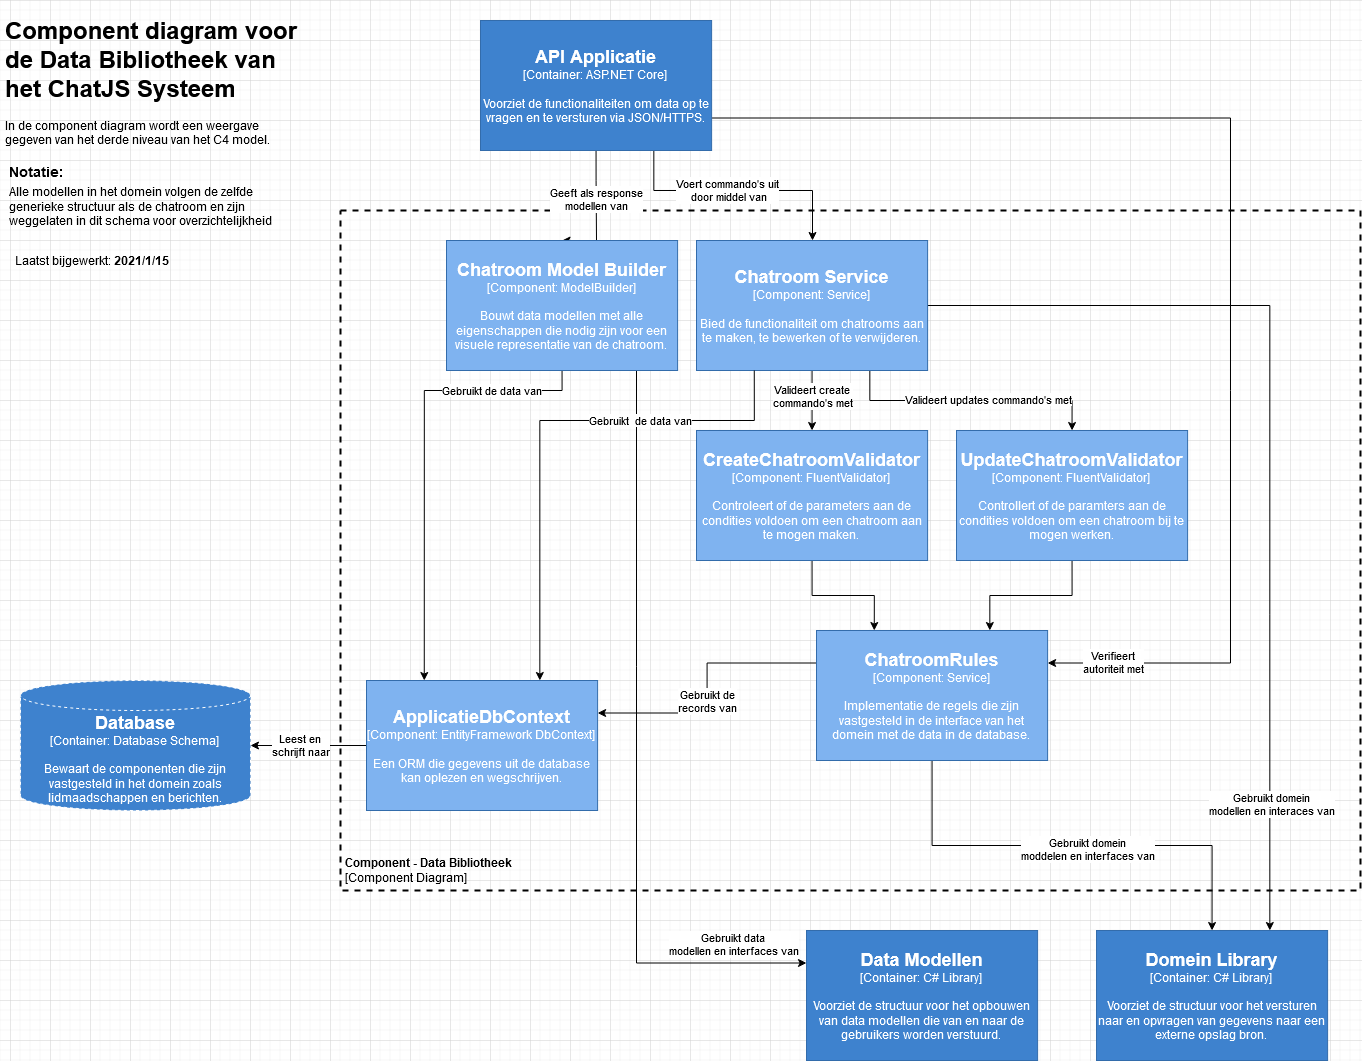

The diagram above was exported from draw.io. Its source (the exported page's mxGraphModel, read from the mxfile embedded in the PNG):
<mxGraphModel dx="1185" dy="659" grid="1" gridSize="10" guides="1" tooltips="1" connect="1" arrows="1" fold="1" page="1" pageScale="1" pageWidth="850" pageHeight="1100" math="0" shadow="0">
  <root>
    <mxCell id="0" />
    <mxCell id="1" parent="0" />
    <mxCell id="EhdLtzVt68s3wf-siVcV-1" value="&lt;div&gt;&lt;font style=&quot;font-size: 12px&quot;&gt;&lt;b&gt;Component - Data Bibliotheek&lt;br&gt;&lt;/b&gt;&lt;/font&gt;&lt;/div&gt;&lt;font style=&quot;font-size: 12px&quot;&gt;[Component Diagram]&lt;/font&gt;" style="text;html=1;fillColor=none;spacing=5;spacingTop=-20;whiteSpace=wrap;overflow=hidden;rounded=0;dashed=1;verticalAlign=bottom;strokeColor=#000000;strokeWidth=2;" vertex="1" parent="1">
      <mxGeometry x="370" y="210" width="1020" height="680" as="geometry" />
    </mxCell>
    <mxCell id="EhdLtzVt68s3wf-siVcV-2" value="&lt;h1&gt;Component diagram voor de Data Bibliotheek van het ChatJS Systeem&lt;br&gt;&lt;/h1&gt;&lt;p&gt;In de component diagram wordt een weergave gegeven van het derde niveau van het C4 model.&lt;/p&gt;" style="text;html=1;strokeColor=none;fillColor=none;spacing=5;spacingTop=-20;whiteSpace=wrap;overflow=hidden;rounded=0;" vertex="1" parent="1">
      <mxGeometry x="30" y="10" width="310" height="140" as="geometry" />
    </mxCell>
    <mxCell id="EhdLtzVt68s3wf-siVcV-3" value="Laatst bijgewerkt: &lt;b&gt;2021/1/15&lt;/b&gt;" style="text;html=1;strokeColor=none;fillColor=none;align=center;verticalAlign=middle;whiteSpace=wrap;rounded=0;" vertex="1" parent="1">
      <mxGeometry x="37.110000000000014" y="250" width="170" height="20" as="geometry" />
    </mxCell>
    <mxCell id="EhdLtzVt68s3wf-siVcV-62" style="edgeStyle=orthogonalEdgeStyle;rounded=0;orthogonalLoop=1;jettySize=auto;html=1;exitX=0.75;exitY=1;exitDx=0;exitDy=0;entryX=0.5;entryY=0;entryDx=0;entryDy=0;" edge="1" parent="1" source="EhdLtzVt68s3wf-siVcV-35" target="EhdLtzVt68s3wf-siVcV-40">
      <mxGeometry relative="1" as="geometry">
        <Array as="points">
          <mxPoint x="683" y="190" />
          <mxPoint x="842" y="190" />
          <mxPoint x="842" y="240" />
        </Array>
      </mxGeometry>
    </mxCell>
    <mxCell id="EhdLtzVt68s3wf-siVcV-63" value="&lt;div&gt;Voert commando's uit &lt;br&gt;&lt;/div&gt;&amp;nbsp;door middel van" style="edgeLabel;html=1;align=center;verticalAlign=middle;resizable=0;points=[];" vertex="1" connectable="0" parent="EhdLtzVt68s3wf-siVcV-62">
      <mxGeometry x="-0.1729" y="-1" relative="1" as="geometry">
        <mxPoint x="10.17" y="-1" as="offset" />
      </mxGeometry>
    </mxCell>
    <mxCell id="EhdLtzVt68s3wf-siVcV-70" style="edgeStyle=orthogonalEdgeStyle;rounded=0;orthogonalLoop=1;jettySize=auto;html=1;exitX=0.5;exitY=1;exitDx=0;exitDy=0;entryX=0.5;entryY=0;entryDx=0;entryDy=0;" edge="1" parent="1" source="EhdLtzVt68s3wf-siVcV-35" target="EhdLtzVt68s3wf-siVcV-60">
      <mxGeometry relative="1" as="geometry">
        <Array as="points">
          <mxPoint x="626" y="180" />
          <mxPoint x="626" y="180" />
        </Array>
      </mxGeometry>
    </mxCell>
    <mxCell id="EhdLtzVt68s3wf-siVcV-71" value="&lt;div&gt;Geeft als response &lt;br&gt;&lt;/div&gt;&lt;div&gt;modellen van&lt;/div&gt;" style="edgeLabel;html=1;align=center;verticalAlign=middle;resizable=0;points=[];" vertex="1" connectable="0" parent="EhdLtzVt68s3wf-siVcV-70">
      <mxGeometry x="-0.2222" relative="1" as="geometry">
        <mxPoint as="offset" />
      </mxGeometry>
    </mxCell>
    <mxCell id="EhdLtzVt68s3wf-siVcV-133" style="edgeStyle=orthogonalEdgeStyle;rounded=0;orthogonalLoop=1;jettySize=auto;html=1;exitX=1;exitY=0.75;exitDx=0;exitDy=0;entryX=1;entryY=0.25;entryDx=0;entryDy=0;" edge="1" parent="1" source="EhdLtzVt68s3wf-siVcV-35" target="EhdLtzVt68s3wf-siVcV-43">
      <mxGeometry relative="1" as="geometry">
        <Array as="points">
          <mxPoint x="1260" y="117" />
          <mxPoint x="1260" y="663" />
        </Array>
      </mxGeometry>
    </mxCell>
    <mxCell id="EhdLtzVt68s3wf-siVcV-134" value="&lt;div&gt;Verifieert&lt;br&gt;&lt;/div&gt;&lt;div&gt;autoriteit met&lt;br&gt;&lt;/div&gt;" style="edgeLabel;html=1;align=center;verticalAlign=middle;resizable=0;points=[];" vertex="1" connectable="0" parent="EhdLtzVt68s3wf-siVcV-133">
      <mxGeometry x="0.8948" y="-1" relative="1" as="geometry">
        <mxPoint as="offset" />
      </mxGeometry>
    </mxCell>
    <mxCell id="EhdLtzVt68s3wf-siVcV-35" value="&lt;div&gt;&lt;font size=&quot;1&quot;&gt;&lt;b&gt;&lt;font style=&quot;font-size: 18px&quot; color=&quot;#FFFFFF&quot;&gt;API Applicatie&lt;br&gt;&lt;/font&gt;&lt;/b&gt;&lt;/font&gt;&lt;/div&gt;&lt;div&gt;&lt;font color=&quot;#FFFFFF&quot;&gt;[Container: ASP.NET Core]&lt;br&gt;&lt;/font&gt;&lt;/div&gt;&lt;div&gt;&lt;font color=&quot;#FFFFFF&quot;&gt;&lt;br&gt;&lt;/font&gt;&lt;/div&gt;&lt;div&gt;&lt;font color=&quot;#FFFFFF&quot;&gt;Voorziet de functionaliteiten om data op te vragen en te versturen via JSON/HTTPS.&lt;br&gt;&lt;/font&gt;&lt;/div&gt;" style="rounded=0;whiteSpace=wrap;html=1;fillColor=#3E82CE;strokeColor=#336CAB;" vertex="1" parent="1">
      <mxGeometry x="510" y="20" width="231.11" height="130" as="geometry" />
    </mxCell>
    <mxCell id="EhdLtzVt68s3wf-siVcV-48" style="edgeStyle=orthogonalEdgeStyle;rounded=0;orthogonalLoop=1;jettySize=auto;html=1;exitX=0.5;exitY=1;exitDx=0;exitDy=0;entryX=0.5;entryY=0;entryDx=0;entryDy=0;" edge="1" parent="1" source="EhdLtzVt68s3wf-siVcV-40" target="EhdLtzVt68s3wf-siVcV-41">
      <mxGeometry relative="1" as="geometry" />
    </mxCell>
    <mxCell id="EhdLtzVt68s3wf-siVcV-172" value="&lt;div&gt;Valideert create &lt;br&gt;&lt;/div&gt;&lt;div&gt;commando's met&lt;/div&gt;" style="edgeLabel;html=1;align=center;verticalAlign=middle;resizable=0;points=[];" vertex="1" connectable="0" parent="EhdLtzVt68s3wf-siVcV-48">
      <mxGeometry x="-0.1333" relative="1" as="geometry">
        <mxPoint as="offset" />
      </mxGeometry>
    </mxCell>
    <mxCell id="EhdLtzVt68s3wf-siVcV-49" style="edgeStyle=orthogonalEdgeStyle;rounded=0;orthogonalLoop=1;jettySize=auto;html=1;exitX=0.75;exitY=1;exitDx=0;exitDy=0;entryX=0.5;entryY=0;entryDx=0;entryDy=0;" edge="1" parent="1" source="EhdLtzVt68s3wf-siVcV-40" target="EhdLtzVt68s3wf-siVcV-42">
      <mxGeometry relative="1" as="geometry" />
    </mxCell>
    <mxCell id="EhdLtzVt68s3wf-siVcV-173" value="Valideert updates commando's met" style="edgeLabel;html=1;align=center;verticalAlign=middle;resizable=0;points=[];" vertex="1" connectable="0" parent="EhdLtzVt68s3wf-siVcV-49">
      <mxGeometry x="0.13" y="1" relative="1" as="geometry">
        <mxPoint as="offset" />
      </mxGeometry>
    </mxCell>
    <mxCell id="EhdLtzVt68s3wf-siVcV-57" style="edgeStyle=orthogonalEdgeStyle;rounded=0;orthogonalLoop=1;jettySize=auto;html=1;exitX=1;exitY=0.5;exitDx=0;exitDy=0;entryX=0.75;entryY=0;entryDx=0;entryDy=0;" edge="1" parent="1" source="EhdLtzVt68s3wf-siVcV-40" target="EhdLtzVt68s3wf-siVcV-45">
      <mxGeometry relative="1" as="geometry" />
    </mxCell>
    <mxCell id="EhdLtzVt68s3wf-siVcV-59" value="&lt;div&gt;Gebruikt domein&lt;/div&gt;&lt;div&gt; modellen en interaces van&lt;/div&gt;" style="edgeLabel;html=1;align=center;verticalAlign=middle;resizable=0;points=[];" vertex="1" connectable="0" parent="EhdLtzVt68s3wf-siVcV-57">
      <mxGeometry x="0.7387" y="1" relative="1" as="geometry">
        <mxPoint as="offset" />
      </mxGeometry>
    </mxCell>
    <mxCell id="EhdLtzVt68s3wf-siVcV-40" value="&lt;div&gt;&lt;font size=&quot;1&quot;&gt;&lt;b&gt;&lt;font style=&quot;font-size: 18px&quot; color=&quot;#FFFFFF&quot;&gt;Chatroom Service&lt;br&gt;&lt;/font&gt;&lt;/b&gt;&lt;/font&gt;&lt;/div&gt;&lt;div&gt;&lt;font color=&quot;#FFFFFF&quot;&gt;[Component: Service]&lt;br&gt;&lt;/font&gt;&lt;/div&gt;&lt;div&gt;&lt;font color=&quot;#FFFFFF&quot;&gt;&lt;br&gt;&lt;/font&gt;&lt;/div&gt;&lt;font color=&quot;#FFFFFF&quot;&gt;Bied de functionaliteit om chatrooms aan te maken, te bewerken of te verwijderen.&lt;br&gt;&lt;/font&gt;" style="rounded=0;whiteSpace=wrap;html=1;strokeColor=#336CAB;fillColor=#7FB3F0;" vertex="1" parent="1">
      <mxGeometry x="726" y="240" width="231.11" height="130" as="geometry" />
    </mxCell>
    <mxCell id="EhdLtzVt68s3wf-siVcV-52" style="edgeStyle=orthogonalEdgeStyle;rounded=0;orthogonalLoop=1;jettySize=auto;html=1;exitX=0.5;exitY=1;exitDx=0;exitDy=0;entryX=0.25;entryY=0;entryDx=0;entryDy=0;" edge="1" parent="1" source="EhdLtzVt68s3wf-siVcV-41" target="EhdLtzVt68s3wf-siVcV-43">
      <mxGeometry relative="1" as="geometry" />
    </mxCell>
    <mxCell id="EhdLtzVt68s3wf-siVcV-41" value="&lt;div&gt;&lt;font size=&quot;1&quot;&gt;&lt;b&gt;&lt;font style=&quot;font-size: 18px&quot; color=&quot;#FFFFFF&quot;&gt;CreateChatroomValidator&lt;br&gt;&lt;/font&gt;&lt;/b&gt;&lt;/font&gt;&lt;/div&gt;&lt;div&gt;&lt;font color=&quot;#FFFFFF&quot;&gt;[Component: &lt;/font&gt;&lt;font color=&quot;#FFFFFF&quot;&gt;&lt;font color=&quot;#FFFFFF&quot;&gt;FluentValidator&lt;/font&gt;]&lt;br&gt;&lt;/font&gt;&lt;/div&gt;&lt;div&gt;&lt;font color=&quot;#FFFFFF&quot;&gt;&lt;br&gt;&lt;/font&gt;&lt;/div&gt;&lt;font color=&quot;#FFFFFF&quot;&gt;Controleert of de parameters aan de condities voldoen om een chatroom aan te mogen maken.&lt;br&gt;&lt;/font&gt;" style="rounded=0;whiteSpace=wrap;html=1;strokeColor=#336CAB;fillColor=#7FB3F0;" vertex="1" parent="1">
      <mxGeometry x="726" y="430" width="231.11" height="130" as="geometry" />
    </mxCell>
    <mxCell id="EhdLtzVt68s3wf-siVcV-51" style="edgeStyle=orthogonalEdgeStyle;rounded=0;orthogonalLoop=1;jettySize=auto;html=1;exitX=0.5;exitY=1;exitDx=0;exitDy=0;entryX=0.75;entryY=0;entryDx=0;entryDy=0;" edge="1" parent="1" source="EhdLtzVt68s3wf-siVcV-42" target="EhdLtzVt68s3wf-siVcV-43">
      <mxGeometry relative="1" as="geometry" />
    </mxCell>
    <mxCell id="EhdLtzVt68s3wf-siVcV-42" value="&lt;div&gt;&lt;font size=&quot;1&quot;&gt;&lt;b&gt;&lt;font style=&quot;font-size: 18px&quot; color=&quot;#FFFFFF&quot;&gt;UpdateChatroomValidator&lt;br&gt;&lt;/font&gt;&lt;/b&gt;&lt;/font&gt;&lt;/div&gt;&lt;div&gt;&lt;font color=&quot;#FFFFFF&quot;&gt;[Component: FluentValidator]&lt;br&gt;&lt;/font&gt;&lt;/div&gt;&lt;div&gt;&lt;font color=&quot;#FFFFFF&quot;&gt;&lt;br&gt;&lt;/font&gt;&lt;/div&gt;&lt;font color=&quot;#FFFFFF&quot;&gt;Controllert of de paramters aan de condities voldoen om een chatroom bij te mogen werken.&lt;br&gt;&lt;/font&gt;" style="rounded=0;whiteSpace=wrap;html=1;strokeColor=#336CAB;fillColor=#7FB3F0;" vertex="1" parent="1">
      <mxGeometry x="986" y="430" width="231.11" height="130" as="geometry" />
    </mxCell>
    <mxCell id="EhdLtzVt68s3wf-siVcV-54" style="edgeStyle=orthogonalEdgeStyle;rounded=0;orthogonalLoop=1;jettySize=auto;html=1;exitX=0.5;exitY=1;exitDx=0;exitDy=0;entryX=0.5;entryY=0;entryDx=0;entryDy=0;" edge="1" parent="1" source="EhdLtzVt68s3wf-siVcV-43" target="EhdLtzVt68s3wf-siVcV-45">
      <mxGeometry relative="1" as="geometry" />
    </mxCell>
    <mxCell id="EhdLtzVt68s3wf-siVcV-58" value="&lt;div&gt;Gebruikt domein&lt;/div&gt;&lt;div&gt;moddelen en interfaces van &lt;br&gt;&lt;/div&gt;" style="edgeLabel;html=1;align=center;verticalAlign=middle;resizable=0;points=[];" vertex="1" connectable="0" parent="EhdLtzVt68s3wf-siVcV-54">
      <mxGeometry x="0.066" y="-4" relative="1" as="geometry">
        <mxPoint as="offset" />
      </mxGeometry>
    </mxCell>
    <mxCell id="EhdLtzVt68s3wf-siVcV-168" style="edgeStyle=orthogonalEdgeStyle;rounded=0;orthogonalLoop=1;jettySize=auto;html=1;exitX=0;exitY=0.25;exitDx=0;exitDy=0;entryX=1;entryY=0.25;entryDx=0;entryDy=0;" edge="1" parent="1" source="EhdLtzVt68s3wf-siVcV-43" target="EhdLtzVt68s3wf-siVcV-122">
      <mxGeometry relative="1" as="geometry" />
    </mxCell>
    <mxCell id="EhdLtzVt68s3wf-siVcV-169" value="&lt;div&gt;Gebruikt de &lt;br&gt;&lt;/div&gt;&lt;div&gt;records van&lt;/div&gt;" style="edgeLabel;html=1;align=center;verticalAlign=middle;resizable=0;points=[];" vertex="1" connectable="0" parent="EhdLtzVt68s3wf-siVcV-168">
      <mxGeometry x="0.1001" relative="1" as="geometry">
        <mxPoint as="offset" />
      </mxGeometry>
    </mxCell>
    <mxCell id="EhdLtzVt68s3wf-siVcV-43" value="&lt;div&gt;&lt;font size=&quot;1&quot;&gt;&lt;b&gt;&lt;font style=&quot;font-size: 18px&quot; color=&quot;#FFFFFF&quot;&gt;ChatroomRules&lt;br&gt;&lt;/font&gt;&lt;/b&gt;&lt;/font&gt;&lt;/div&gt;&lt;div&gt;&lt;font color=&quot;#FFFFFF&quot;&gt;[Component: Service]&lt;br&gt;&lt;/font&gt;&lt;/div&gt;&lt;div&gt;&lt;font color=&quot;#FFFFFF&quot;&gt;&lt;br&gt;&lt;/font&gt;&lt;/div&gt;&lt;font color=&quot;#FFFFFF&quot;&gt;Implementatie de regels die zijn vastgesteld in de interface van het domein met de data in de database.&lt;br&gt;&lt;/font&gt;" style="rounded=0;whiteSpace=wrap;html=1;strokeColor=#336CAB;fillColor=#7FB3F0;" vertex="1" parent="1">
      <mxGeometry x="846" y="630" width="231.11" height="130" as="geometry" />
    </mxCell>
    <mxCell id="EhdLtzVt68s3wf-siVcV-45" value="&lt;div&gt;&lt;font size=&quot;1&quot;&gt;&lt;b&gt;&lt;font style=&quot;font-size: 18px&quot; color=&quot;#FFFFFF&quot;&gt;Domein Library&lt;/font&gt;&lt;/b&gt;&lt;/font&gt;&lt;br&gt;&lt;/div&gt;&lt;div&gt;&lt;font color=&quot;#FFFFFF&quot;&gt;[Container: &lt;/font&gt;&lt;font color=&quot;#FFFFFF&quot;&gt;&lt;font color=&quot;#FFFFFF&quot;&gt;C# Library&lt;/font&gt;]&lt;br&gt;&lt;/font&gt;&lt;/div&gt;&lt;div&gt;&lt;font color=&quot;#FFFFFF&quot;&gt;&lt;br&gt;&lt;/font&gt;&lt;/div&gt;&lt;font color=&quot;#FFFFFF&quot;&gt;Voorziet de structuur voor het versturen naar en opvragen van gegevens naar een externe opslag bron.&lt;br&gt;&lt;/font&gt;" style="rounded=0;whiteSpace=wrap;html=1;fillColor=#3E82CE;strokeColor=#336CAB;" vertex="1" parent="1">
      <mxGeometry x="1126" y="930" width="231.11" height="130" as="geometry" />
    </mxCell>
    <mxCell id="EhdLtzVt68s3wf-siVcV-69" style="edgeStyle=orthogonalEdgeStyle;rounded=0;orthogonalLoop=1;jettySize=auto;html=1;exitX=0.75;exitY=1;exitDx=0;exitDy=0;entryX=0;entryY=0.25;entryDx=0;entryDy=0;" edge="1" parent="1" source="EhdLtzVt68s3wf-siVcV-60" target="EhdLtzVt68s3wf-siVcV-66">
      <mxGeometry relative="1" as="geometry">
        <Array as="points">
          <mxPoint x="666" y="370" />
          <mxPoint x="666" y="963" />
        </Array>
      </mxGeometry>
    </mxCell>
    <mxCell id="EhdLtzVt68s3wf-siVcV-72" value="&lt;div&gt;Gebruikt data &lt;br&gt;&lt;/div&gt;&lt;div&gt;modellen en interfaces van&lt;/div&gt;" style="edgeLabel;html=1;align=center;verticalAlign=middle;resizable=0;points=[];" vertex="1" connectable="0" parent="EhdLtzVt68s3wf-siVcV-69">
      <mxGeometry x="-0.3198" y="2" relative="1" as="geometry">
        <mxPoint x="94.68" y="325" as="offset" />
      </mxGeometry>
    </mxCell>
    <mxCell id="EhdLtzVt68s3wf-siVcV-124" style="edgeStyle=orthogonalEdgeStyle;rounded=0;orthogonalLoop=1;jettySize=auto;html=1;exitX=0.5;exitY=1;exitDx=0;exitDy=0;entryX=0.25;entryY=0;entryDx=0;entryDy=0;" edge="1" parent="1" source="EhdLtzVt68s3wf-siVcV-60" target="EhdLtzVt68s3wf-siVcV-122">
      <mxGeometry relative="1" as="geometry">
        <Array as="points">
          <mxPoint x="592" y="390" />
          <mxPoint x="454" y="390" />
        </Array>
      </mxGeometry>
    </mxCell>
    <mxCell id="EhdLtzVt68s3wf-siVcV-171" value="Gebruikt de data van" style="edgeLabel;html=1;align=center;verticalAlign=middle;resizable=0;points=[];" vertex="1" connectable="0" parent="EhdLtzVt68s3wf-siVcV-124">
      <mxGeometry x="-0.5507" relative="1" as="geometry">
        <mxPoint x="9.4" as="offset" />
      </mxGeometry>
    </mxCell>
    <mxCell id="EhdLtzVt68s3wf-siVcV-60" value="&lt;div&gt;&lt;font size=&quot;1&quot;&gt;&lt;b&gt;&lt;font style=&quot;font-size: 18px&quot; color=&quot;#FFFFFF&quot;&gt;Chatroo&lt;/font&gt;&lt;/b&gt;&lt;font style=&quot;font-size: 18px&quot; color=&quot;#FFFFFF&quot;&gt;&lt;b&gt;m Model Builder&lt;/b&gt;&lt;br&gt;&lt;/font&gt;&lt;b&gt;&lt;font style=&quot;font-size: 18px&quot; color=&quot;#FFFFFF&quot;&gt;&lt;/font&gt;&lt;/b&gt;&lt;/font&gt;&lt;/div&gt;&lt;div&gt;&lt;font color=&quot;#FFFFFF&quot;&gt;[Component: ModelBuilder]&lt;br&gt;&lt;/font&gt;&lt;/div&gt;&lt;div&gt;&lt;font color=&quot;#FFFFFF&quot;&gt;&lt;br&gt;&lt;/font&gt;&lt;/div&gt;&lt;font color=&quot;#FFFFFF&quot;&gt;Bouwt data modellen met alle eigenschappen die nodig zijn voor een visuele representatie van de chatroom.&lt;br&gt;&lt;/font&gt;" style="rounded=0;whiteSpace=wrap;html=1;strokeColor=#336CAB;fillColor=#7FB3F0;" vertex="1" parent="1">
      <mxGeometry x="476" y="240" width="231.11" height="130" as="geometry" />
    </mxCell>
    <mxCell id="EhdLtzVt68s3wf-siVcV-66" value="&lt;div&gt;&lt;font size=&quot;1&quot;&gt;&lt;b&gt;&lt;font style=&quot;font-size: 18px&quot; color=&quot;#FFFFFF&quot;&gt;Data Modellen&lt;/font&gt;&lt;/b&gt;&lt;/font&gt;&lt;font size=&quot;1&quot;&gt;&lt;b&gt;&lt;font style=&quot;font-size: 18px&quot; color=&quot;#FFFFFF&quot;&gt;&lt;/font&gt;&lt;/b&gt;&lt;/font&gt;&lt;/div&gt;&lt;div&gt;&lt;font color=&quot;#FFFFFF&quot;&gt;[Container: &lt;/font&gt;&lt;font color=&quot;#FFFFFF&quot;&gt;&lt;font color=&quot;#FFFFFF&quot;&gt;C# Library&lt;/font&gt;]&lt;br&gt;&lt;/font&gt;&lt;/div&gt;&lt;div&gt;&lt;font color=&quot;#FFFFFF&quot;&gt;&lt;br&gt;&lt;/font&gt;&lt;/div&gt;&lt;div&gt;&lt;font color=&quot;#FFFFFF&quot;&gt;Voorziet de structuur voor het opbouwen van data modellen die van en naar de gebruikers worden verstuurd.&lt;br&gt;&lt;/font&gt;&lt;/div&gt;" style="rounded=0;whiteSpace=wrap;html=1;fillColor=#3E82CE;strokeColor=#336CAB;" vertex="1" parent="1">
      <mxGeometry x="836" y="930" width="231.11" height="130" as="geometry" />
    </mxCell>
    <mxCell id="EhdLtzVt68s3wf-siVcV-127" style="edgeStyle=orthogonalEdgeStyle;rounded=0;orthogonalLoop=1;jettySize=auto;html=1;exitX=0;exitY=0.5;exitDx=0;exitDy=0;entryX=1;entryY=0.5;entryDx=0;entryDy=0;entryPerimeter=0;" edge="1" parent="1" source="EhdLtzVt68s3wf-siVcV-122" target="EhdLtzVt68s3wf-siVcV-125">
      <mxGeometry relative="1" as="geometry" />
    </mxCell>
    <mxCell id="EhdLtzVt68s3wf-siVcV-128" value="&lt;div&gt;Leest en &lt;br&gt;&lt;/div&gt;&lt;div&gt;schrijft naar&lt;/div&gt;" style="edgeLabel;html=1;align=center;verticalAlign=middle;resizable=0;points=[];" vertex="1" connectable="0" parent="EhdLtzVt68s3wf-siVcV-127">
      <mxGeometry x="-0.1111" y="2" relative="1" as="geometry">
        <mxPoint x="-14.33" y="-2" as="offset" />
      </mxGeometry>
    </mxCell>
    <mxCell id="EhdLtzVt68s3wf-siVcV-122" value="&lt;div&gt;&lt;font size=&quot;1&quot;&gt;&lt;b&gt;&lt;font style=&quot;font-size: 18px&quot; color=&quot;#FFFFFF&quot;&gt;ApplicatieDbContext&lt;br&gt;&lt;/font&gt;&lt;/b&gt;&lt;/font&gt;&lt;/div&gt;&lt;div&gt;&lt;font color=&quot;#FFFFFF&quot;&gt;[Component: EntityFramework DbContext]&lt;br&gt;&lt;/font&gt;&lt;/div&gt;&lt;div&gt;&lt;font color=&quot;#FFFFFF&quot;&gt;&lt;br&gt;&lt;/font&gt;&lt;/div&gt;&lt;font color=&quot;#FFFFFF&quot;&gt;Een ORM die gegevens uit de database kan oplezen en wegschrijven.&lt;br&gt;&lt;/font&gt;" style="rounded=0;whiteSpace=wrap;html=1;strokeColor=#336CAB;fillColor=#7FB3F0;" vertex="1" parent="1">
      <mxGeometry x="396" y="680" width="231.11" height="130" as="geometry" />
    </mxCell>
    <mxCell id="EhdLtzVt68s3wf-siVcV-125" value="&lt;div&gt;&lt;font size=&quot;1&quot;&gt;&lt;b&gt;&lt;font style=&quot;font-size: 18px&quot; color=&quot;#FFFFFF&quot;&gt;Database&lt;br&gt;&lt;/font&gt;&lt;/b&gt;&lt;/font&gt;&lt;/div&gt;&lt;div&gt;&lt;font color=&quot;#FFFFFF&quot;&gt;[Container: Database Schema]&lt;br&gt;&lt;/font&gt;&lt;/div&gt;&lt;div&gt;&lt;font color=&quot;#FFFFFF&quot;&gt;&lt;br&gt;&lt;/font&gt;&lt;/div&gt;&lt;div&gt;&lt;font color=&quot;#FFFFFF&quot;&gt;Bewaart de componenten die zijn vastgesteld in het domein zoals lidmaadschappen en berichten.&lt;/font&gt;&lt;/div&gt;" style="shape=cylinder3;whiteSpace=wrap;html=1;boundedLbl=1;backgroundOutline=1;size=15;rounded=0;dashed=1;fillColor=#3E82CE;strokeColor=#FFFFFF;" vertex="1" parent="1">
      <mxGeometry x="50" y="680" width="230" height="130" as="geometry" />
    </mxCell>
    <mxCell id="EhdLtzVt68s3wf-siVcV-130" value="&lt;div&gt;Alle modellen in het domein volgen de zelfde &lt;br&gt;&lt;/div&gt;&lt;div&gt;generieke structuur als de chatroom en zijn &lt;br&gt;&lt;/div&gt;&lt;div&gt;weggelaten in dit schema voor overzichtelijkheid&lt;br&gt;&lt;/div&gt;" style="text;html=1;align=left;verticalAlign=middle;resizable=0;points=[];autosize=1;" vertex="1" parent="1">
      <mxGeometry x="37.11" y="181" width="280" height="50" as="geometry" />
    </mxCell>
    <mxCell id="EhdLtzVt68s3wf-siVcV-131" value="&lt;div style=&quot;font-size: 14px;&quot; align=&quot;left&quot;&gt;&lt;b style=&quot;font-size: 14px;&quot;&gt;Notatie:&lt;/b&gt;&lt;/div&gt;" style="text;html=1;align=left;verticalAlign=middle;resizable=0;points=[];autosize=1;fontSize=14;" vertex="1" parent="1">
      <mxGeometry x="37.11" y="161" width="70" height="20" as="geometry" />
    </mxCell>
    <mxCell id="EhdLtzVt68s3wf-siVcV-123" value="&lt;div&gt;Gebruikt&amp;nbsp; de data van&lt;/div&gt;" style="edgeStyle=orthogonalEdgeStyle;rounded=0;orthogonalLoop=1;jettySize=auto;html=1;exitX=0.25;exitY=1;exitDx=0;exitDy=0;entryX=0.75;entryY=0;entryDx=0;entryDy=0;" edge="1" parent="1" source="EhdLtzVt68s3wf-siVcV-40" target="EhdLtzVt68s3wf-siVcV-122">
      <mxGeometry x="-0.3754" relative="1" as="geometry">
        <Array as="points">
          <mxPoint x="784" y="420" />
          <mxPoint x="569" y="420" />
        </Array>
        <mxPoint as="offset" />
      </mxGeometry>
    </mxCell>
  </root>
</mxGraphModel>